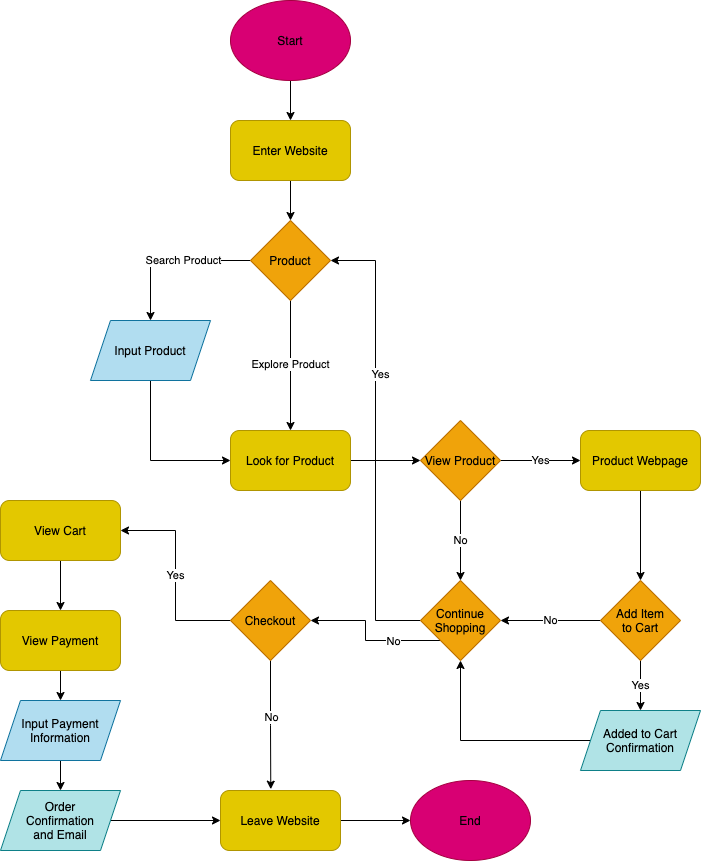

The diagram above was exported from draw.io. Its source (the exported page's mxGraphModel, read from the mxfile embedded in the PNG):
<mxGraphModel dx="1048" dy="918" grid="1" gridSize="10" guides="1" tooltips="1" connect="1" arrows="1" fold="1" page="1" pageScale="1" pageWidth="850" pageHeight="1100" background="none" math="0" shadow="0">
  <root>
    <mxCell id="0" />
    <mxCell id="1" parent="0" />
    <mxCell id="4" value="" style="edgeStyle=orthogonalEdgeStyle;rounded=0;orthogonalLoop=1;jettySize=auto;html=1;fontColor=#000000;labelBackgroundColor=#000000;labelBorderColor=#000000;" edge="1" parent="1" source="2" target="3">
      <mxGeometry relative="1" as="geometry" />
    </mxCell>
    <mxCell id="2" value="&lt;font color=&quot;#000000&quot;&gt;Start&lt;/font&gt;" style="ellipse;whiteSpace=wrap;html=1;fillColor=#d80073;strokeColor=#A50040;fontColor=#ffffff;" vertex="1" parent="1">
      <mxGeometry x="305" y="30" width="120" height="80" as="geometry" />
    </mxCell>
    <mxCell id="13" style="edgeStyle=orthogonalEdgeStyle;rounded=0;orthogonalLoop=1;jettySize=auto;html=1;exitX=0.5;exitY=1;exitDx=0;exitDy=0;entryX=0.5;entryY=0;entryDx=0;entryDy=0;labelBackgroundColor=#000000;fontColor=#000000;" edge="1" parent="1" source="3" target="6">
      <mxGeometry relative="1" as="geometry" />
    </mxCell>
    <mxCell id="3" value="&lt;font color=&quot;#000000&quot;&gt;Enter Website&lt;/font&gt;" style="rounded=1;whiteSpace=wrap;html=1;fillColor=#e3c800;strokeColor=#B09500;fontColor=#ffffff;" vertex="1" parent="1">
      <mxGeometry x="305" y="150" width="120" height="60" as="geometry" />
    </mxCell>
    <mxCell id="19" style="edgeStyle=orthogonalEdgeStyle;rounded=0;orthogonalLoop=1;jettySize=auto;html=1;exitX=0.5;exitY=1;exitDx=0;exitDy=0;entryX=0.5;entryY=0;entryDx=0;entryDy=0;labelBackgroundColor=#000000;fontColor=#000000;" edge="1" parent="1" source="6" target="10">
      <mxGeometry relative="1" as="geometry" />
    </mxCell>
    <mxCell id="24" value="&lt;span style=&quot;background-color: rgb(255 , 255 , 255)&quot;&gt;Explore Product&lt;/span&gt;" style="edgeLabel;html=1;align=center;verticalAlign=middle;resizable=0;points=[];fontColor=#000000;" vertex="1" connectable="0" parent="19">
      <mxGeometry x="-0.0205" y="-1" relative="1" as="geometry">
        <mxPoint as="offset" />
      </mxGeometry>
    </mxCell>
    <mxCell id="55" style="edgeStyle=orthogonalEdgeStyle;rounded=0;orthogonalLoop=1;jettySize=auto;html=1;exitX=0;exitY=0.5;exitDx=0;exitDy=0;entryX=0.5;entryY=0;entryDx=0;entryDy=0;labelBackgroundColor=#FFFFFF;fontColor=#000000;" edge="1" parent="1" source="6" target="53">
      <mxGeometry relative="1" as="geometry" />
    </mxCell>
    <mxCell id="56" value="&lt;span style=&quot;background-color: rgb(255 , 255 , 255)&quot;&gt;Search Product&lt;/span&gt;" style="edgeLabel;html=1;align=center;verticalAlign=middle;resizable=0;points=[];fontColor=#000000;" vertex="1" connectable="0" parent="55">
      <mxGeometry x="-0.15" y="-1" relative="1" as="geometry">
        <mxPoint as="offset" />
      </mxGeometry>
    </mxCell>
    <mxCell id="6" value="&lt;font color=&quot;#000000&quot;&gt;Product&lt;br&gt;&lt;/font&gt;" style="rhombus;whiteSpace=wrap;html=1;fillColor=#f0a30a;strokeColor=#BD7000;fontColor=#ffffff;" vertex="1" parent="1">
      <mxGeometry x="325" y="250" width="80" height="80" as="geometry" />
    </mxCell>
    <mxCell id="26" style="edgeStyle=orthogonalEdgeStyle;rounded=0;orthogonalLoop=1;jettySize=auto;html=1;exitX=1;exitY=0.5;exitDx=0;exitDy=0;entryX=0;entryY=0.5;entryDx=0;entryDy=0;labelBackgroundColor=#000000;fontColor=#000000;" edge="1" parent="1" source="10" target="25">
      <mxGeometry relative="1" as="geometry" />
    </mxCell>
    <mxCell id="10" value="&lt;font color=&quot;#000000&quot;&gt;Look for Product&lt;/font&gt;" style="rounded=1;whiteSpace=wrap;html=1;fillColor=#e3c800;strokeColor=#B09500;fontColor=#ffffff;" vertex="1" parent="1">
      <mxGeometry x="305" y="460" width="120" height="60" as="geometry" />
    </mxCell>
    <mxCell id="28" value="&lt;span style=&quot;background-color: rgb(255 , 255 , 255)&quot;&gt;No&lt;/span&gt;" style="edgeStyle=orthogonalEdgeStyle;rounded=0;orthogonalLoop=1;jettySize=auto;html=1;exitX=0.5;exitY=1;exitDx=0;exitDy=0;entryX=0.5;entryY=0;entryDx=0;entryDy=0;labelBackgroundColor=#000000;fontColor=#000000;" edge="1" parent="1" source="25" target="27">
      <mxGeometry relative="1" as="geometry" />
    </mxCell>
    <mxCell id="31" value="&lt;span style=&quot;background-color: rgb(255 , 255 , 255)&quot;&gt;Yes&lt;/span&gt;" style="edgeStyle=orthogonalEdgeStyle;rounded=0;orthogonalLoop=1;jettySize=auto;html=1;exitX=1;exitY=0.5;exitDx=0;exitDy=0;entryX=0;entryY=0.5;entryDx=0;entryDy=0;labelBackgroundColor=#000000;fontColor=#000000;" edge="1" parent="1" source="25" target="30">
      <mxGeometry relative="1" as="geometry" />
    </mxCell>
    <mxCell id="25" value="&lt;font color=&quot;#000000&quot;&gt;View Product&lt;br&gt;&lt;/font&gt;" style="rhombus;whiteSpace=wrap;html=1;fillColor=#f0a30a;strokeColor=#BD7000;fontColor=#ffffff;" vertex="1" parent="1">
      <mxGeometry x="495" y="450" width="80" height="80" as="geometry" />
    </mxCell>
    <mxCell id="40" style="edgeStyle=orthogonalEdgeStyle;rounded=0;orthogonalLoop=1;jettySize=auto;html=1;exitX=0;exitY=0.5;exitDx=0;exitDy=0;entryX=1;entryY=0.5;entryDx=0;entryDy=0;labelBackgroundColor=#FFFFFF;fontColor=#000000;" edge="1" parent="1" source="27" target="6">
      <mxGeometry relative="1" as="geometry" />
    </mxCell>
    <mxCell id="41" value="Yes" style="edgeLabel;html=1;align=center;verticalAlign=middle;resizable=0;points=[];fontColor=#000000;labelBackgroundColor=#FFFFFF;" vertex="1" connectable="0" parent="40">
      <mxGeometry x="0.2948" y="-4" relative="1" as="geometry">
        <mxPoint as="offset" />
      </mxGeometry>
    </mxCell>
    <mxCell id="45" style="edgeStyle=orthogonalEdgeStyle;rounded=0;orthogonalLoop=1;jettySize=auto;html=1;exitX=0;exitY=1;exitDx=0;exitDy=0;entryX=1;entryY=0.5;entryDx=0;entryDy=0;labelBackgroundColor=#FFFFFF;fontColor=#000000;" edge="1" parent="1" source="27" target="42">
      <mxGeometry relative="1" as="geometry" />
    </mxCell>
    <mxCell id="46" value="&lt;span style=&quot;background-color: rgb(255 , 255 , 255)&quot;&gt;No&lt;/span&gt;" style="edgeLabel;html=1;align=center;verticalAlign=middle;resizable=0;points=[];fontColor=#000000;" vertex="1" connectable="0" parent="45">
      <mxGeometry x="-0.36" relative="1" as="geometry">
        <mxPoint as="offset" />
      </mxGeometry>
    </mxCell>
    <mxCell id="27" value="&lt;font color=&quot;#000000&quot;&gt;Continue&lt;br&gt;Shopping&lt;br&gt;&lt;/font&gt;" style="rhombus;whiteSpace=wrap;html=1;fillColor=#f0a30a;strokeColor=#BD7000;fontColor=#ffffff;" vertex="1" parent="1">
      <mxGeometry x="495" y="610" width="80" height="80" as="geometry" />
    </mxCell>
    <mxCell id="33" style="edgeStyle=orthogonalEdgeStyle;rounded=0;orthogonalLoop=1;jettySize=auto;html=1;exitX=0.5;exitY=1;exitDx=0;exitDy=0;entryX=0.5;entryY=0;entryDx=0;entryDy=0;labelBackgroundColor=#000000;fontColor=#000000;" edge="1" parent="1" source="30" target="32">
      <mxGeometry relative="1" as="geometry" />
    </mxCell>
    <mxCell id="30" value="&lt;font color=&quot;#000000&quot;&gt;Product Webpage&lt;/font&gt;" style="rounded=1;whiteSpace=wrap;html=1;fillColor=#e3c800;strokeColor=#B09500;fontColor=#ffffff;" vertex="1" parent="1">
      <mxGeometry x="655" y="460" width="120" height="60" as="geometry" />
    </mxCell>
    <mxCell id="34" value="No" style="edgeStyle=orthogonalEdgeStyle;rounded=0;orthogonalLoop=1;jettySize=auto;html=1;exitX=0;exitY=0.5;exitDx=0;exitDy=0;entryX=1;entryY=0.5;entryDx=0;entryDy=0;labelBackgroundColor=#FFFFFF;fontColor=#000000;" edge="1" parent="1" source="32" target="27">
      <mxGeometry relative="1" as="geometry" />
    </mxCell>
    <mxCell id="37" value="Yes" style="edgeStyle=orthogonalEdgeStyle;rounded=0;orthogonalLoop=1;jettySize=auto;html=1;exitX=0.5;exitY=1;exitDx=0;exitDy=0;entryX=0.5;entryY=0;entryDx=0;entryDy=0;labelBackgroundColor=#FFFFFF;fontColor=#000000;" edge="1" parent="1" source="32" target="36">
      <mxGeometry relative="1" as="geometry" />
    </mxCell>
    <mxCell id="32" value="&lt;font color=&quot;#000000&quot;&gt;Add Item&lt;br&gt;to Cart&lt;br&gt;&lt;/font&gt;" style="rhombus;whiteSpace=wrap;html=1;fillColor=#f0a30a;strokeColor=#BD7000;fontColor=#ffffff;" vertex="1" parent="1">
      <mxGeometry x="675" y="610" width="80" height="80" as="geometry" />
    </mxCell>
    <mxCell id="39" style="edgeStyle=orthogonalEdgeStyle;rounded=0;orthogonalLoop=1;jettySize=auto;html=1;exitX=0;exitY=0.5;exitDx=0;exitDy=0;entryX=0.5;entryY=1;entryDx=0;entryDy=0;labelBackgroundColor=#FFFFFF;fontColor=#000000;" edge="1" parent="1" source="36" target="27">
      <mxGeometry relative="1" as="geometry" />
    </mxCell>
    <mxCell id="36" value="&lt;font color=&quot;#000000&quot;&gt;Added to Cart&lt;br&gt;Confirmation&lt;br&gt;&lt;/font&gt;" style="shape=parallelogram;perimeter=parallelogramPerimeter;whiteSpace=wrap;html=1;fixedSize=1;fillColor=#b0e3e6;strokeColor=#0e8088;" vertex="1" parent="1">
      <mxGeometry x="655" y="740" width="120" height="60" as="geometry" />
    </mxCell>
    <mxCell id="49" value="Yes" style="edgeStyle=orthogonalEdgeStyle;rounded=0;orthogonalLoop=1;jettySize=auto;html=1;exitX=0;exitY=0.5;exitDx=0;exitDy=0;entryX=1;entryY=0.5;entryDx=0;entryDy=0;labelBackgroundColor=#FFFFFF;fontColor=#000000;" edge="1" parent="1" source="42" target="48">
      <mxGeometry relative="1" as="geometry" />
    </mxCell>
    <mxCell id="64" style="edgeStyle=orthogonalEdgeStyle;rounded=0;orthogonalLoop=1;jettySize=auto;html=1;exitX=0.5;exitY=1;exitDx=0;exitDy=0;entryX=0.419;entryY=-0.022;entryDx=0;entryDy=0;entryPerimeter=0;labelBackgroundColor=#FFFFFF;fontColor=#000000;" edge="1" parent="1" source="42" target="62">
      <mxGeometry relative="1" as="geometry" />
    </mxCell>
    <mxCell id="65" value="&lt;span style=&quot;background-color: rgb(255 , 255 , 255)&quot;&gt;No&lt;/span&gt;" style="edgeLabel;html=1;align=center;verticalAlign=middle;resizable=0;points=[];fontColor=#000000;" vertex="1" connectable="0" parent="64">
      <mxGeometry x="-0.1422" relative="1" as="geometry">
        <mxPoint y="1" as="offset" />
      </mxGeometry>
    </mxCell>
    <mxCell id="42" value="&lt;font color=&quot;#000000&quot;&gt;Checkout&lt;br&gt;&lt;/font&gt;" style="rhombus;whiteSpace=wrap;html=1;fillColor=#f0a30a;strokeColor=#BD7000;fontColor=#ffffff;" vertex="1" parent="1">
      <mxGeometry x="305" y="610" width="80" height="80" as="geometry" />
    </mxCell>
    <mxCell id="52" style="edgeStyle=orthogonalEdgeStyle;rounded=0;orthogonalLoop=1;jettySize=auto;html=1;exitX=0.5;exitY=1;exitDx=0;exitDy=0;entryX=0.5;entryY=0;entryDx=0;entryDy=0;labelBackgroundColor=#FFFFFF;fontColor=#000000;" edge="1" parent="1" source="48" target="51">
      <mxGeometry relative="1" as="geometry" />
    </mxCell>
    <mxCell id="48" value="&lt;font color=&quot;#000000&quot;&gt;View Cart&lt;/font&gt;" style="rounded=1;whiteSpace=wrap;html=1;fillColor=#e3c800;strokeColor=#B09500;fontColor=#ffffff;" vertex="1" parent="1">
      <mxGeometry x="75" y="530" width="120" height="60" as="geometry" />
    </mxCell>
    <mxCell id="58" style="edgeStyle=orthogonalEdgeStyle;rounded=0;orthogonalLoop=1;jettySize=auto;html=1;exitX=0.5;exitY=1;exitDx=0;exitDy=0;entryX=0.5;entryY=0;entryDx=0;entryDy=0;labelBackgroundColor=#FFFFFF;fontColor=#000000;" edge="1" parent="1" source="51" target="57">
      <mxGeometry relative="1" as="geometry" />
    </mxCell>
    <mxCell id="51" value="&lt;font color=&quot;#000000&quot;&gt;View Payment&lt;/font&gt;" style="rounded=1;whiteSpace=wrap;html=1;fillColor=#e3c800;strokeColor=#B09500;fontColor=#ffffff;" vertex="1" parent="1">
      <mxGeometry x="75" y="640" width="120" height="60" as="geometry" />
    </mxCell>
    <mxCell id="54" style="edgeStyle=orthogonalEdgeStyle;rounded=0;orthogonalLoop=1;jettySize=auto;html=1;exitX=0.5;exitY=1;exitDx=0;exitDy=0;entryX=0;entryY=0.5;entryDx=0;entryDy=0;labelBackgroundColor=#FFFFFF;fontColor=#000000;" edge="1" parent="1" source="53" target="10">
      <mxGeometry relative="1" as="geometry" />
    </mxCell>
    <mxCell id="53" value="&lt;font color=&quot;#000000&quot;&gt;Input Product&lt;br&gt;&lt;/font&gt;" style="shape=parallelogram;perimeter=parallelogramPerimeter;whiteSpace=wrap;html=1;fixedSize=1;fillColor=#b1ddf0;strokeColor=#10739e;" vertex="1" parent="1">
      <mxGeometry x="165" y="350" width="120" height="60" as="geometry" />
    </mxCell>
    <mxCell id="60" style="edgeStyle=orthogonalEdgeStyle;rounded=0;orthogonalLoop=1;jettySize=auto;html=1;exitX=0.5;exitY=1;exitDx=0;exitDy=0;entryX=0.5;entryY=0;entryDx=0;entryDy=0;labelBackgroundColor=#FFFFFF;fontColor=#000000;" edge="1" parent="1" source="57" target="59">
      <mxGeometry relative="1" as="geometry" />
    </mxCell>
    <mxCell id="57" value="&lt;font color=&quot;#000000&quot;&gt;Input Payment&lt;br&gt;Information&lt;br&gt;&lt;/font&gt;" style="shape=parallelogram;perimeter=parallelogramPerimeter;whiteSpace=wrap;html=1;fixedSize=1;fillColor=#b1ddf0;strokeColor=#10739e;" vertex="1" parent="1">
      <mxGeometry x="75" y="730" width="120" height="60" as="geometry" />
    </mxCell>
    <mxCell id="63" style="edgeStyle=orthogonalEdgeStyle;rounded=0;orthogonalLoop=1;jettySize=auto;html=1;exitX=1;exitY=0.5;exitDx=0;exitDy=0;entryX=0;entryY=0.5;entryDx=0;entryDy=0;labelBackgroundColor=#FFFFFF;fontColor=#000000;" edge="1" parent="1" source="59" target="62">
      <mxGeometry relative="1" as="geometry" />
    </mxCell>
    <mxCell id="59" value="&lt;font color=&quot;#000000&quot;&gt;Order&lt;br&gt;Confirmation&lt;br&gt;and Email&lt;br&gt;&lt;/font&gt;" style="shape=parallelogram;perimeter=parallelogramPerimeter;whiteSpace=wrap;html=1;fixedSize=1;fillColor=#b0e3e6;strokeColor=#0e8088;" vertex="1" parent="1">
      <mxGeometry x="75" y="820" width="120" height="60" as="geometry" />
    </mxCell>
    <mxCell id="67" style="edgeStyle=orthogonalEdgeStyle;rounded=0;orthogonalLoop=1;jettySize=auto;html=1;exitX=1;exitY=0.5;exitDx=0;exitDy=0;entryX=0;entryY=0.5;entryDx=0;entryDy=0;labelBackgroundColor=#FFFFFF;fontColor=#000000;" edge="1" parent="1" source="62" target="66">
      <mxGeometry relative="1" as="geometry" />
    </mxCell>
    <mxCell id="62" value="&lt;font color=&quot;#000000&quot;&gt;Leave Website&lt;/font&gt;" style="rounded=1;whiteSpace=wrap;html=1;fillColor=#e3c800;strokeColor=#B09500;fontColor=#ffffff;" vertex="1" parent="1">
      <mxGeometry x="295" y="820" width="120" height="60" as="geometry" />
    </mxCell>
    <mxCell id="66" value="&lt;font color=&quot;#000000&quot;&gt;End&lt;/font&gt;" style="ellipse;whiteSpace=wrap;html=1;fillColor=#d80073;strokeColor=#A50040;fontColor=#ffffff;" vertex="1" parent="1">
      <mxGeometry x="485" y="810" width="120" height="80" as="geometry" />
    </mxCell>
  </root>
</mxGraphModel>